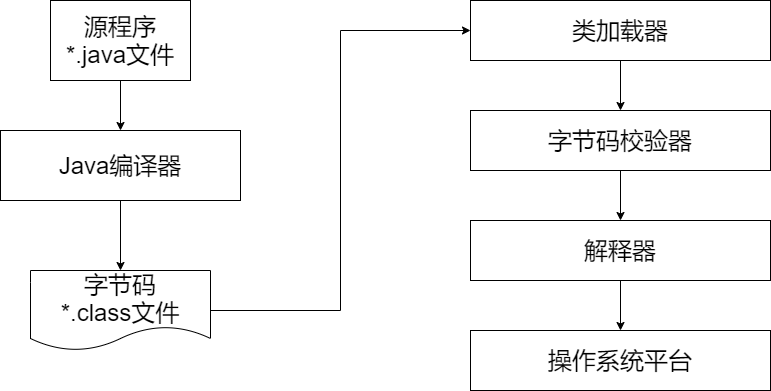

The diagram above was exported from draw.io. Its source (the exported page's mxGraphModel, read from the mxfile embedded in the PNG):
<mxGraphModel dx="1038" dy="649" grid="1" gridSize="10" guides="1" tooltips="1" connect="1" arrows="1" fold="1" page="1" pageScale="1" pageWidth="827" pageHeight="1169" math="0" shadow="0">
  <root>
    <mxCell id="0" />
    <mxCell id="1" parent="0" />
    <mxCell id="-S9pWtO3M8SA7mZ1J7m0-1" value="&lt;font style=&quot;font-size: 24px&quot;&gt;源程序&lt;br&gt;*.java文件&lt;br&gt;&lt;/font&gt;" style="rounded=0;whiteSpace=wrap;html=1;" vertex="1" parent="1">
      <mxGeometry x="70" y="90" width="140" height="80" as="geometry" />
    </mxCell>
    <mxCell id="-S9pWtO3M8SA7mZ1J7m0-2" value="Java编译器" style="rounded=0;whiteSpace=wrap;html=1;fontSize=24;" vertex="1" parent="1">
      <mxGeometry x="20" y="220" width="240" height="70" as="geometry" />
    </mxCell>
    <mxCell id="-S9pWtO3M8SA7mZ1J7m0-3" value="字节码&lt;br&gt;*.class文件" style="shape=document;whiteSpace=wrap;html=1;boundedLbl=1;fontSize=24;" vertex="1" parent="1">
      <mxGeometry x="50" y="360" width="180" height="80" as="geometry" />
    </mxCell>
    <mxCell id="-S9pWtO3M8SA7mZ1J7m0-4" value="" style="endArrow=classic;html=1;rounded=0;fontSize=24;exitX=0.5;exitY=1;exitDx=0;exitDy=0;entryX=0.5;entryY=0;entryDx=0;entryDy=0;" edge="1" parent="1" source="-S9pWtO3M8SA7mZ1J7m0-1" target="-S9pWtO3M8SA7mZ1J7m0-2">
      <mxGeometry width="50" height="50" relative="1" as="geometry">
        <mxPoint x="390" y="220" as="sourcePoint" />
        <mxPoint x="440" y="170" as="targetPoint" />
      </mxGeometry>
    </mxCell>
    <mxCell id="-S9pWtO3M8SA7mZ1J7m0-5" value="" style="endArrow=classic;html=1;rounded=0;fontSize=24;exitX=0.5;exitY=1;exitDx=0;exitDy=0;entryX=0.5;entryY=0;entryDx=0;entryDy=0;" edge="1" parent="1" source="-S9pWtO3M8SA7mZ1J7m0-2" target="-S9pWtO3M8SA7mZ1J7m0-3">
      <mxGeometry width="50" height="50" relative="1" as="geometry">
        <mxPoint x="390" y="220" as="sourcePoint" />
        <mxPoint x="440" y="170" as="targetPoint" />
      </mxGeometry>
    </mxCell>
    <mxCell id="-S9pWtO3M8SA7mZ1J7m0-6" value="类加载器" style="rounded=0;whiteSpace=wrap;html=1;fontSize=24;" vertex="1" parent="1">
      <mxGeometry x="490" y="90" width="300" height="60" as="geometry" />
    </mxCell>
    <mxCell id="-S9pWtO3M8SA7mZ1J7m0-7" value="字节码校验器" style="rounded=0;whiteSpace=wrap;html=1;fontSize=24;" vertex="1" parent="1">
      <mxGeometry x="490" y="200" width="300" height="60" as="geometry" />
    </mxCell>
    <mxCell id="-S9pWtO3M8SA7mZ1J7m0-8" value="解释器" style="rounded=0;whiteSpace=wrap;html=1;fontSize=24;" vertex="1" parent="1">
      <mxGeometry x="490" y="310" width="300" height="60" as="geometry" />
    </mxCell>
    <mxCell id="-S9pWtO3M8SA7mZ1J7m0-9" value="操作系统平台" style="rounded=0;whiteSpace=wrap;html=1;fontSize=24;" vertex="1" parent="1">
      <mxGeometry x="490" y="420" width="300" height="60" as="geometry" />
    </mxCell>
    <mxCell id="-S9pWtO3M8SA7mZ1J7m0-10" value="" style="endArrow=classic;html=1;rounded=0;fontSize=24;exitX=1;exitY=0.5;exitDx=0;exitDy=0;entryX=0;entryY=0.5;entryDx=0;entryDy=0;" edge="1" parent="1" source="-S9pWtO3M8SA7mZ1J7m0-3" target="-S9pWtO3M8SA7mZ1J7m0-6">
      <mxGeometry width="50" height="50" relative="1" as="geometry">
        <mxPoint x="390" y="170" as="sourcePoint" />
        <mxPoint x="440" y="120" as="targetPoint" />
        <Array as="points">
          <mxPoint x="360" y="400" />
          <mxPoint x="360" y="120" />
        </Array>
      </mxGeometry>
    </mxCell>
    <mxCell id="-S9pWtO3M8SA7mZ1J7m0-11" value="" style="endArrow=classic;html=1;rounded=0;fontSize=24;entryX=0.5;entryY=0;entryDx=0;entryDy=0;exitX=0.5;exitY=1;exitDx=0;exitDy=0;" edge="1" parent="1" source="-S9pWtO3M8SA7mZ1J7m0-6" target="-S9pWtO3M8SA7mZ1J7m0-7">
      <mxGeometry width="50" height="50" relative="1" as="geometry">
        <mxPoint x="390" y="170" as="sourcePoint" />
        <mxPoint x="440" y="120" as="targetPoint" />
      </mxGeometry>
    </mxCell>
    <mxCell id="-S9pWtO3M8SA7mZ1J7m0-12" value="" style="endArrow=classic;html=1;rounded=0;fontSize=24;entryX=0.5;entryY=0;entryDx=0;entryDy=0;exitX=0.5;exitY=1;exitDx=0;exitDy=0;" edge="1" parent="1" source="-S9pWtO3M8SA7mZ1J7m0-8" target="-S9pWtO3M8SA7mZ1J7m0-9">
      <mxGeometry width="50" height="50" relative="1" as="geometry">
        <mxPoint x="390" y="170" as="sourcePoint" />
        <mxPoint x="440" y="120" as="targetPoint" />
      </mxGeometry>
    </mxCell>
    <mxCell id="-S9pWtO3M8SA7mZ1J7m0-13" value="" style="endArrow=classic;html=1;rounded=0;fontSize=24;entryX=0.5;entryY=0;entryDx=0;entryDy=0;exitX=0.5;exitY=1;exitDx=0;exitDy=0;" edge="1" parent="1" source="-S9pWtO3M8SA7mZ1J7m0-7" target="-S9pWtO3M8SA7mZ1J7m0-8">
      <mxGeometry width="50" height="50" relative="1" as="geometry">
        <mxPoint x="440" y="330" as="sourcePoint" />
        <mxPoint x="490" y="280" as="targetPoint" />
      </mxGeometry>
    </mxCell>
  </root>
</mxGraphModel>